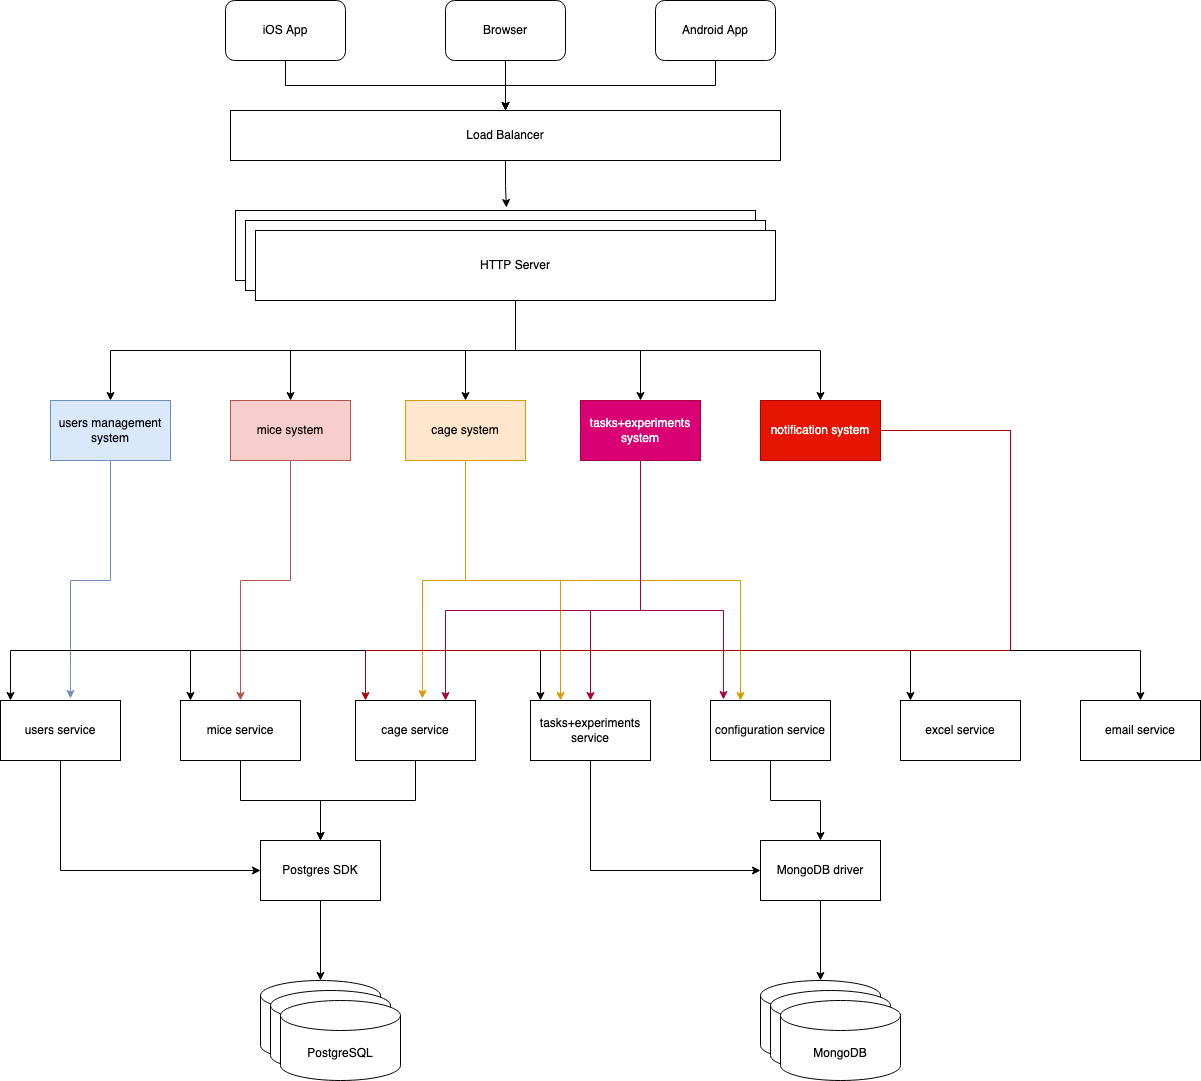

The diagram above was exported from draw.io. Its source (the exported page's mxGraphModel, read from the mxfile embedded in the PNG):
<mxGraphModel dx="2514" dy="1406" grid="1" gridSize="10" guides="1" tooltips="1" connect="1" arrows="1" fold="1" page="1" pageScale="1" pageWidth="850" pageHeight="1100" math="0" shadow="0">
  <root>
    <mxCell id="0" />
    <mxCell id="1" parent="0" />
    <mxCell id="JhejS-p6Ypmj3nrtaceD-9" style="edgeStyle=orthogonalEdgeStyle;rounded=0;orthogonalLoop=1;jettySize=auto;html=1;entryX=0.5;entryY=0;entryDx=0;entryDy=0;" edge="1" parent="1" source="JhejS-p6Ypmj3nrtaceD-1" target="JhejS-p6Ypmj3nrtaceD-8">
      <mxGeometry relative="1" as="geometry" />
    </mxCell>
    <mxCell id="JhejS-p6Ypmj3nrtaceD-1" value="iOS App" style="rounded=1;whiteSpace=wrap;html=1;" vertex="1" parent="1">
      <mxGeometry x="285" y="100" width="120" height="60" as="geometry" />
    </mxCell>
    <mxCell id="JhejS-p6Ypmj3nrtaceD-10" style="edgeStyle=orthogonalEdgeStyle;rounded=0;orthogonalLoop=1;jettySize=auto;html=1;entryX=0.5;entryY=0;entryDx=0;entryDy=0;" edge="1" parent="1" source="JhejS-p6Ypmj3nrtaceD-2" target="JhejS-p6Ypmj3nrtaceD-8">
      <mxGeometry relative="1" as="geometry" />
    </mxCell>
    <mxCell id="JhejS-p6Ypmj3nrtaceD-2" value="Browser" style="rounded=1;whiteSpace=wrap;html=1;" vertex="1" parent="1">
      <mxGeometry x="505" y="100" width="120" height="60" as="geometry" />
    </mxCell>
    <mxCell id="JhejS-p6Ypmj3nrtaceD-11" style="edgeStyle=orthogonalEdgeStyle;rounded=0;orthogonalLoop=1;jettySize=auto;html=1;entryX=0.5;entryY=0;entryDx=0;entryDy=0;" edge="1" parent="1" source="JhejS-p6Ypmj3nrtaceD-3" target="JhejS-p6Ypmj3nrtaceD-8">
      <mxGeometry relative="1" as="geometry" />
    </mxCell>
    <mxCell id="JhejS-p6Ypmj3nrtaceD-3" value="Android App" style="rounded=1;whiteSpace=wrap;html=1;" vertex="1" parent="1">
      <mxGeometry x="715" y="100" width="120" height="60" as="geometry" />
    </mxCell>
    <mxCell id="JhejS-p6Ypmj3nrtaceD-7" value="" style="group" vertex="1" connectable="0" parent="1">
      <mxGeometry x="295" y="310" width="540" height="90" as="geometry" />
    </mxCell>
    <mxCell id="JhejS-p6Ypmj3nrtaceD-4" value="" style="rounded=0;whiteSpace=wrap;html=1;" vertex="1" parent="JhejS-p6Ypmj3nrtaceD-7">
      <mxGeometry width="520" height="70" as="geometry" />
    </mxCell>
    <mxCell id="JhejS-p6Ypmj3nrtaceD-5" value="" style="rounded=0;whiteSpace=wrap;html=1;" vertex="1" parent="JhejS-p6Ypmj3nrtaceD-7">
      <mxGeometry x="10" y="10" width="520" height="70" as="geometry" />
    </mxCell>
    <mxCell id="JhejS-p6Ypmj3nrtaceD-6" value="HTTP Server" style="rounded=0;whiteSpace=wrap;html=1;" vertex="1" parent="JhejS-p6Ypmj3nrtaceD-7">
      <mxGeometry x="20" y="20" width="520" height="70" as="geometry" />
    </mxCell>
    <mxCell id="JhejS-p6Ypmj3nrtaceD-12" style="edgeStyle=orthogonalEdgeStyle;rounded=0;orthogonalLoop=1;jettySize=auto;html=1;entryX=0.521;entryY=-0.043;entryDx=0;entryDy=0;entryPerimeter=0;" edge="1" parent="1" source="JhejS-p6Ypmj3nrtaceD-8" target="JhejS-p6Ypmj3nrtaceD-4">
      <mxGeometry relative="1" as="geometry" />
    </mxCell>
    <mxCell id="JhejS-p6Ypmj3nrtaceD-8" value="Load Balancer" style="rounded=0;whiteSpace=wrap;html=1;" vertex="1" parent="1">
      <mxGeometry x="290" y="210" width="550" height="50" as="geometry" />
    </mxCell>
    <mxCell id="JhejS-p6Ypmj3nrtaceD-27" value="" style="group" vertex="1" connectable="0" parent="1">
      <mxGeometry x="320" y="940" width="140" height="240" as="geometry" />
    </mxCell>
    <mxCell id="JhejS-p6Ypmj3nrtaceD-13" value="Postgres SDK" style="rounded=0;whiteSpace=wrap;html=1;" vertex="1" parent="JhejS-p6Ypmj3nrtaceD-27">
      <mxGeometry width="120" height="60" as="geometry" />
    </mxCell>
    <mxCell id="JhejS-p6Ypmj3nrtaceD-18" value="" style="group" vertex="1" connectable="0" parent="JhejS-p6Ypmj3nrtaceD-27">
      <mxGeometry y="140" width="140" height="100" as="geometry" />
    </mxCell>
    <mxCell id="JhejS-p6Ypmj3nrtaceD-14" value="" style="shape=cylinder3;whiteSpace=wrap;html=1;boundedLbl=1;backgroundOutline=1;size=15;" vertex="1" parent="JhejS-p6Ypmj3nrtaceD-18">
      <mxGeometry width="120" height="80" as="geometry" />
    </mxCell>
    <mxCell id="JhejS-p6Ypmj3nrtaceD-16" value="" style="shape=cylinder3;whiteSpace=wrap;html=1;boundedLbl=1;backgroundOutline=1;size=15;" vertex="1" parent="JhejS-p6Ypmj3nrtaceD-18">
      <mxGeometry x="10" y="10" width="120" height="80" as="geometry" />
    </mxCell>
    <mxCell id="JhejS-p6Ypmj3nrtaceD-17" value="PostgreSQL" style="shape=cylinder3;whiteSpace=wrap;html=1;boundedLbl=1;backgroundOutline=1;size=15;" vertex="1" parent="JhejS-p6Ypmj3nrtaceD-18">
      <mxGeometry x="20" y="20" width="120" height="80" as="geometry" />
    </mxCell>
    <mxCell id="JhejS-p6Ypmj3nrtaceD-23" style="edgeStyle=orthogonalEdgeStyle;rounded=0;orthogonalLoop=1;jettySize=auto;html=1;entryX=0.5;entryY=0;entryDx=0;entryDy=0;entryPerimeter=0;" edge="1" parent="JhejS-p6Ypmj3nrtaceD-27" source="JhejS-p6Ypmj3nrtaceD-13" target="JhejS-p6Ypmj3nrtaceD-14">
      <mxGeometry relative="1" as="geometry">
        <mxPoint x="60" y="130" as="targetPoint" />
      </mxGeometry>
    </mxCell>
    <mxCell id="JhejS-p6Ypmj3nrtaceD-28" value="" style="group" vertex="1" connectable="0" parent="1">
      <mxGeometry x="820" y="940" width="140" height="240" as="geometry" />
    </mxCell>
    <mxCell id="JhejS-p6Ypmj3nrtaceD-21" value="" style="group" vertex="1" connectable="0" parent="JhejS-p6Ypmj3nrtaceD-28">
      <mxGeometry y="140" width="140" height="100" as="geometry" />
    </mxCell>
    <mxCell id="JhejS-p6Ypmj3nrtaceD-15" value="" style="shape=cylinder3;whiteSpace=wrap;html=1;boundedLbl=1;backgroundOutline=1;size=15;" vertex="1" parent="JhejS-p6Ypmj3nrtaceD-21">
      <mxGeometry width="120" height="80" as="geometry" />
    </mxCell>
    <mxCell id="JhejS-p6Ypmj3nrtaceD-19" value="" style="shape=cylinder3;whiteSpace=wrap;html=1;boundedLbl=1;backgroundOutline=1;size=15;" vertex="1" parent="JhejS-p6Ypmj3nrtaceD-21">
      <mxGeometry x="10" y="10" width="120" height="80" as="geometry" />
    </mxCell>
    <mxCell id="JhejS-p6Ypmj3nrtaceD-20" value="MongoDB" style="shape=cylinder3;whiteSpace=wrap;html=1;boundedLbl=1;backgroundOutline=1;size=15;" vertex="1" parent="JhejS-p6Ypmj3nrtaceD-21">
      <mxGeometry x="20" y="20" width="120" height="80" as="geometry" />
    </mxCell>
    <mxCell id="JhejS-p6Ypmj3nrtaceD-26" style="edgeStyle=orthogonalEdgeStyle;rounded=0;orthogonalLoop=1;jettySize=auto;html=1;entryX=0.5;entryY=0;entryDx=0;entryDy=0;entryPerimeter=0;" edge="1" parent="JhejS-p6Ypmj3nrtaceD-28" source="JhejS-p6Ypmj3nrtaceD-25" target="JhejS-p6Ypmj3nrtaceD-15">
      <mxGeometry relative="1" as="geometry" />
    </mxCell>
    <mxCell id="JhejS-p6Ypmj3nrtaceD-25" value="MongoDB driver" style="rounded=0;whiteSpace=wrap;html=1;" vertex="1" parent="JhejS-p6Ypmj3nrtaceD-28">
      <mxGeometry width="120" height="60" as="geometry" />
    </mxCell>
    <mxCell id="JhejS-p6Ypmj3nrtaceD-71" style="edgeStyle=orthogonalEdgeStyle;rounded=0;orthogonalLoop=1;jettySize=auto;html=1;entryX=0.5;entryY=0;entryDx=0;entryDy=0;strokeColor=#b85450;fillColor=#f8cecc;" edge="1" parent="1" source="JhejS-p6Ypmj3nrtaceD-29" target="JhejS-p6Ypmj3nrtaceD-35">
      <mxGeometry relative="1" as="geometry" />
    </mxCell>
    <mxCell id="JhejS-p6Ypmj3nrtaceD-29" value="mice system" style="rounded=0;whiteSpace=wrap;html=1;fillColor=#f8cecc;strokeColor=#b85450;" vertex="1" parent="1">
      <mxGeometry x="290" y="500" width="120" height="60" as="geometry" />
    </mxCell>
    <mxCell id="JhejS-p6Ypmj3nrtaceD-72" style="edgeStyle=orthogonalEdgeStyle;rounded=0;orthogonalLoop=1;jettySize=auto;html=1;entryX=0.558;entryY=-0.033;entryDx=0;entryDy=0;entryPerimeter=0;strokeColor=#d79b00;fillColor=#ffe6cc;" edge="1" parent="1" source="JhejS-p6Ypmj3nrtaceD-30" target="JhejS-p6Ypmj3nrtaceD-36">
      <mxGeometry relative="1" as="geometry" />
    </mxCell>
    <mxCell id="JhejS-p6Ypmj3nrtaceD-76" style="edgeStyle=orthogonalEdgeStyle;rounded=0;orthogonalLoop=1;jettySize=auto;html=1;entryX=0.25;entryY=0;entryDx=0;entryDy=0;strokeColor=#d79b00;fillColor=#ffe6cc;" edge="1" parent="1" source="JhejS-p6Ypmj3nrtaceD-30" target="JhejS-p6Ypmj3nrtaceD-37">
      <mxGeometry relative="1" as="geometry">
        <Array as="points">
          <mxPoint x="525" y="680" />
          <mxPoint x="620" y="680" />
        </Array>
      </mxGeometry>
    </mxCell>
    <mxCell id="JhejS-p6Ypmj3nrtaceD-78" style="edgeStyle=orthogonalEdgeStyle;rounded=0;orthogonalLoop=1;jettySize=auto;html=1;strokeColor=#d79b00;fillColor=#ffe6cc;entryX=0.25;entryY=0;entryDx=0;entryDy=0;" edge="1" parent="1" source="JhejS-p6Ypmj3nrtaceD-30" target="JhejS-p6Ypmj3nrtaceD-38">
      <mxGeometry relative="1" as="geometry">
        <mxPoint x="800" y="790" as="targetPoint" />
        <Array as="points">
          <mxPoint x="525" y="680" />
          <mxPoint x="800" y="680" />
        </Array>
      </mxGeometry>
    </mxCell>
    <mxCell id="JhejS-p6Ypmj3nrtaceD-30" value="cage system" style="rounded=0;whiteSpace=wrap;html=1;fillColor=#ffe6cc;strokeColor=#d79b00;" vertex="1" parent="1">
      <mxGeometry x="465" y="500" width="120" height="60" as="geometry" />
    </mxCell>
    <mxCell id="JhejS-p6Ypmj3nrtaceD-73" style="edgeStyle=orthogonalEdgeStyle;rounded=0;orthogonalLoop=1;jettySize=auto;html=1;entryX=0.5;entryY=0;entryDx=0;entryDy=0;strokeColor=#A50040;fillColor=#d80073;" edge="1" parent="1" source="JhejS-p6Ypmj3nrtaceD-31" target="JhejS-p6Ypmj3nrtaceD-37">
      <mxGeometry relative="1" as="geometry">
        <Array as="points">
          <mxPoint x="700" y="710" />
          <mxPoint x="650" y="710" />
        </Array>
      </mxGeometry>
    </mxCell>
    <mxCell id="JhejS-p6Ypmj3nrtaceD-77" style="edgeStyle=orthogonalEdgeStyle;rounded=0;orthogonalLoop=1;jettySize=auto;html=1;entryX=0.75;entryY=0;entryDx=0;entryDy=0;strokeColor=#A50040;fillColor=#d80073;" edge="1" parent="1" source="JhejS-p6Ypmj3nrtaceD-31" target="JhejS-p6Ypmj3nrtaceD-36">
      <mxGeometry relative="1" as="geometry">
        <Array as="points">
          <mxPoint x="700" y="710" />
          <mxPoint x="505" y="710" />
        </Array>
      </mxGeometry>
    </mxCell>
    <mxCell id="JhejS-p6Ypmj3nrtaceD-79" style="edgeStyle=orthogonalEdgeStyle;rounded=0;orthogonalLoop=1;jettySize=auto;html=1;entryX=0.108;entryY=-0.017;entryDx=0;entryDy=0;entryPerimeter=0;strokeColor=#A50040;fillColor=#d80073;" edge="1" parent="1" source="JhejS-p6Ypmj3nrtaceD-31" target="JhejS-p6Ypmj3nrtaceD-38">
      <mxGeometry relative="1" as="geometry">
        <Array as="points">
          <mxPoint x="700" y="710" />
          <mxPoint x="783" y="710" />
        </Array>
      </mxGeometry>
    </mxCell>
    <mxCell id="JhejS-p6Ypmj3nrtaceD-31" value="tasks+experiments system" style="rounded=0;whiteSpace=wrap;html=1;fillColor=#d80073;fontColor=#ffffff;strokeColor=#A50040;" vertex="1" parent="1">
      <mxGeometry x="640" y="500" width="120" height="60" as="geometry" />
    </mxCell>
    <mxCell id="JhejS-p6Ypmj3nrtaceD-75" style="edgeStyle=orthogonalEdgeStyle;rounded=0;orthogonalLoop=1;jettySize=auto;html=1;entryX=0.583;entryY=-0.033;entryDx=0;entryDy=0;entryPerimeter=0;strokeColor=#6c8ebf;fillColor=#dae8fc;" edge="1" parent="1" source="JhejS-p6Ypmj3nrtaceD-33" target="JhejS-p6Ypmj3nrtaceD-39">
      <mxGeometry relative="1" as="geometry" />
    </mxCell>
    <mxCell id="JhejS-p6Ypmj3nrtaceD-33" value="users management system" style="rounded=0;whiteSpace=wrap;html=1;fillColor=#dae8fc;strokeColor=#6c8ebf;" vertex="1" parent="1">
      <mxGeometry x="110" y="500" width="120" height="60" as="geometry" />
    </mxCell>
    <mxCell id="JhejS-p6Ypmj3nrtaceD-55" style="edgeStyle=orthogonalEdgeStyle;rounded=0;orthogonalLoop=1;jettySize=auto;html=1;" edge="1" parent="1" source="JhejS-p6Ypmj3nrtaceD-34" target="JhejS-p6Ypmj3nrtaceD-39">
      <mxGeometry relative="1" as="geometry">
        <Array as="points">
          <mxPoint x="1070" y="750" />
          <mxPoint x="70" y="750" />
        </Array>
      </mxGeometry>
    </mxCell>
    <mxCell id="JhejS-p6Ypmj3nrtaceD-56" style="edgeStyle=orthogonalEdgeStyle;rounded=0;orthogonalLoop=1;jettySize=auto;html=1;" edge="1" parent="1" source="JhejS-p6Ypmj3nrtaceD-34" target="JhejS-p6Ypmj3nrtaceD-35">
      <mxGeometry relative="1" as="geometry">
        <Array as="points">
          <mxPoint x="1070" y="750" />
          <mxPoint x="250" y="750" />
        </Array>
      </mxGeometry>
    </mxCell>
    <mxCell id="JhejS-p6Ypmj3nrtaceD-57" style="edgeStyle=orthogonalEdgeStyle;rounded=0;orthogonalLoop=1;jettySize=auto;html=1;entryX=0.5;entryY=0;entryDx=0;entryDy=0;" edge="1" parent="1" source="JhejS-p6Ypmj3nrtaceD-34" target="JhejS-p6Ypmj3nrtaceD-47">
      <mxGeometry relative="1" as="geometry">
        <Array as="points">
          <mxPoint x="1070" y="750" />
          <mxPoint x="1200" y="750" />
        </Array>
      </mxGeometry>
    </mxCell>
    <mxCell id="JhejS-p6Ypmj3nrtaceD-58" style="edgeStyle=orthogonalEdgeStyle;rounded=0;orthogonalLoop=1;jettySize=auto;html=1;" edge="1" parent="1" source="JhejS-p6Ypmj3nrtaceD-34" target="JhejS-p6Ypmj3nrtaceD-40">
      <mxGeometry relative="1" as="geometry">
        <Array as="points">
          <mxPoint x="1070" y="750" />
          <mxPoint x="970" y="750" />
        </Array>
      </mxGeometry>
    </mxCell>
    <mxCell id="JhejS-p6Ypmj3nrtaceD-63" style="edgeStyle=orthogonalEdgeStyle;rounded=0;orthogonalLoop=1;jettySize=auto;html=1;" edge="1" parent="1" source="JhejS-p6Ypmj3nrtaceD-34" target="JhejS-p6Ypmj3nrtaceD-37">
      <mxGeometry relative="1" as="geometry">
        <Array as="points">
          <mxPoint x="1070" y="750" />
          <mxPoint x="600" y="750" />
        </Array>
      </mxGeometry>
    </mxCell>
    <mxCell id="JhejS-p6Ypmj3nrtaceD-64" style="edgeStyle=orthogonalEdgeStyle;rounded=0;orthogonalLoop=1;jettySize=auto;html=1;fillColor=#e51400;strokeColor=#B20000;" edge="1" parent="1" source="JhejS-p6Ypmj3nrtaceD-34" target="JhejS-p6Ypmj3nrtaceD-36">
      <mxGeometry relative="1" as="geometry">
        <Array as="points">
          <mxPoint x="1070" y="750" />
          <mxPoint x="425" y="750" />
        </Array>
      </mxGeometry>
    </mxCell>
    <mxCell id="JhejS-p6Ypmj3nrtaceD-34" value="notification system" style="rounded=0;whiteSpace=wrap;html=1;fillColor=#e51400;fontColor=#ffffff;strokeColor=#B20000;" vertex="1" parent="1">
      <mxGeometry x="820" y="500" width="120" height="60" as="geometry" />
    </mxCell>
    <mxCell id="JhejS-p6Ypmj3nrtaceD-81" style="edgeStyle=orthogonalEdgeStyle;rounded=0;orthogonalLoop=1;jettySize=auto;html=1;strokeColor=#000000;" edge="1" parent="1" source="JhejS-p6Ypmj3nrtaceD-35" target="JhejS-p6Ypmj3nrtaceD-13">
      <mxGeometry relative="1" as="geometry" />
    </mxCell>
    <mxCell id="JhejS-p6Ypmj3nrtaceD-35" value="mice service" style="rounded=0;whiteSpace=wrap;html=1;" vertex="1" parent="1">
      <mxGeometry x="240" y="800" width="120" height="60" as="geometry" />
    </mxCell>
    <mxCell id="JhejS-p6Ypmj3nrtaceD-82" style="edgeStyle=orthogonalEdgeStyle;rounded=0;orthogonalLoop=1;jettySize=auto;html=1;entryX=0.5;entryY=0;entryDx=0;entryDy=0;strokeColor=#000000;" edge="1" parent="1" source="JhejS-p6Ypmj3nrtaceD-36" target="JhejS-p6Ypmj3nrtaceD-13">
      <mxGeometry relative="1" as="geometry" />
    </mxCell>
    <mxCell id="JhejS-p6Ypmj3nrtaceD-36" value="cage service" style="rounded=0;whiteSpace=wrap;html=1;" vertex="1" parent="1">
      <mxGeometry x="415" y="800" width="120" height="60" as="geometry" />
    </mxCell>
    <mxCell id="JhejS-p6Ypmj3nrtaceD-60" style="edgeStyle=orthogonalEdgeStyle;rounded=0;orthogonalLoop=1;jettySize=auto;html=1;entryX=0;entryY=0.5;entryDx=0;entryDy=0;" edge="1" parent="1" source="JhejS-p6Ypmj3nrtaceD-37" target="JhejS-p6Ypmj3nrtaceD-25">
      <mxGeometry relative="1" as="geometry">
        <Array as="points">
          <mxPoint x="650" y="970" />
        </Array>
      </mxGeometry>
    </mxCell>
    <mxCell id="JhejS-p6Ypmj3nrtaceD-37" value="tasks+experiments service" style="rounded=0;whiteSpace=wrap;html=1;" vertex="1" parent="1">
      <mxGeometry x="590" y="800" width="120" height="60" as="geometry" />
    </mxCell>
    <mxCell id="JhejS-p6Ypmj3nrtaceD-83" style="edgeStyle=orthogonalEdgeStyle;rounded=0;orthogonalLoop=1;jettySize=auto;html=1;entryX=0.5;entryY=0;entryDx=0;entryDy=0;strokeColor=#000000;" edge="1" parent="1" source="JhejS-p6Ypmj3nrtaceD-38" target="JhejS-p6Ypmj3nrtaceD-25">
      <mxGeometry relative="1" as="geometry" />
    </mxCell>
    <mxCell id="JhejS-p6Ypmj3nrtaceD-38" value="configuration service" style="rounded=0;whiteSpace=wrap;html=1;" vertex="1" parent="1">
      <mxGeometry x="770" y="800" width="120" height="60" as="geometry" />
    </mxCell>
    <mxCell id="JhejS-p6Ypmj3nrtaceD-80" style="edgeStyle=orthogonalEdgeStyle;rounded=0;orthogonalLoop=1;jettySize=auto;html=1;entryX=0;entryY=0.5;entryDx=0;entryDy=0;strokeColor=#000000;" edge="1" parent="1" source="JhejS-p6Ypmj3nrtaceD-39" target="JhejS-p6Ypmj3nrtaceD-13">
      <mxGeometry relative="1" as="geometry">
        <Array as="points">
          <mxPoint x="120" y="970" />
        </Array>
      </mxGeometry>
    </mxCell>
    <mxCell id="JhejS-p6Ypmj3nrtaceD-39" value="users service" style="rounded=0;whiteSpace=wrap;html=1;" vertex="1" parent="1">
      <mxGeometry x="60" y="800" width="120" height="60" as="geometry" />
    </mxCell>
    <mxCell id="JhejS-p6Ypmj3nrtaceD-40" value="excel service" style="rounded=0;whiteSpace=wrap;html=1;" vertex="1" parent="1">
      <mxGeometry x="960" y="800" width="120" height="60" as="geometry" />
    </mxCell>
    <mxCell id="JhejS-p6Ypmj3nrtaceD-47" value="email service" style="rounded=0;whiteSpace=wrap;html=1;" vertex="1" parent="1">
      <mxGeometry x="1140" y="800" width="120" height="60" as="geometry" />
    </mxCell>
    <mxCell id="JhejS-p6Ypmj3nrtaceD-48" style="edgeStyle=orthogonalEdgeStyle;rounded=0;orthogonalLoop=1;jettySize=auto;html=1;entryX=0.5;entryY=0;entryDx=0;entryDy=0;" edge="1" parent="1" source="JhejS-p6Ypmj3nrtaceD-6" target="JhejS-p6Ypmj3nrtaceD-33">
      <mxGeometry relative="1" as="geometry">
        <Array as="points">
          <mxPoint x="575" y="450" />
          <mxPoint x="170" y="450" />
        </Array>
      </mxGeometry>
    </mxCell>
    <mxCell id="JhejS-p6Ypmj3nrtaceD-49" style="edgeStyle=orthogonalEdgeStyle;rounded=0;orthogonalLoop=1;jettySize=auto;html=1;entryX=0.5;entryY=0;entryDx=0;entryDy=0;" edge="1" parent="1" source="JhejS-p6Ypmj3nrtaceD-6" target="JhejS-p6Ypmj3nrtaceD-29">
      <mxGeometry relative="1" as="geometry" />
    </mxCell>
    <mxCell id="JhejS-p6Ypmj3nrtaceD-50" style="edgeStyle=orthogonalEdgeStyle;rounded=0;orthogonalLoop=1;jettySize=auto;html=1;entryX=0.5;entryY=0;entryDx=0;entryDy=0;" edge="1" parent="1" source="JhejS-p6Ypmj3nrtaceD-6" target="JhejS-p6Ypmj3nrtaceD-30">
      <mxGeometry relative="1" as="geometry">
        <Array as="points">
          <mxPoint x="575" y="450" />
          <mxPoint x="525" y="450" />
        </Array>
      </mxGeometry>
    </mxCell>
    <mxCell id="JhejS-p6Ypmj3nrtaceD-52" style="edgeStyle=orthogonalEdgeStyle;rounded=0;orthogonalLoop=1;jettySize=auto;html=1;entryX=0.5;entryY=0;entryDx=0;entryDy=0;" edge="1" parent="1" source="JhejS-p6Ypmj3nrtaceD-6" target="JhejS-p6Ypmj3nrtaceD-31">
      <mxGeometry relative="1" as="geometry" />
    </mxCell>
    <mxCell id="JhejS-p6Ypmj3nrtaceD-54" style="edgeStyle=orthogonalEdgeStyle;rounded=0;orthogonalLoop=1;jettySize=auto;html=1;entryX=0.5;entryY=0;entryDx=0;entryDy=0;" edge="1" parent="1" source="JhejS-p6Ypmj3nrtaceD-6" target="JhejS-p6Ypmj3nrtaceD-34">
      <mxGeometry relative="1" as="geometry" />
    </mxCell>
  </root>
</mxGraphModel>